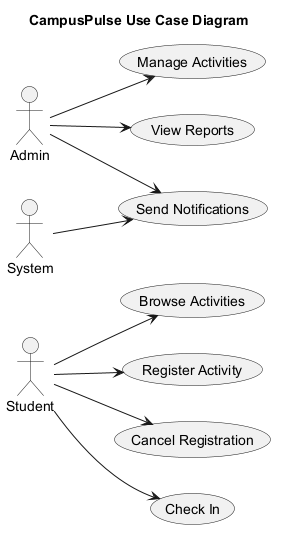

The diagram above was rendered by PlantUML. Its source (embedded in the PNG):
@startuml
skinparam backgroundColor transparent
left to right direction
title CampusPulse Use Case Diagram
actor "Student" as Student
actor "Admin" as Admin
actor "System" as System
usecase "Browse Activities" as Browse_Activities
usecase "Register Activity" as Register_Activity
usecase "Cancel Registration" as Cancel_Registration
usecase "Check In" as Check_In
usecase "Manage Activities" as Manage_Activities
usecase "View Reports" as View_Reports
usecase "Send Notifications" as Send_Notifications
Student --> Browse_Activities
Student --> Register_Activity
Student --> Cancel_Registration
Student --> Check_In
Admin --> Manage_Activities
Admin --> View_Reports
Admin --> Send_Notifications
System --> Send_Notifications
@enduml